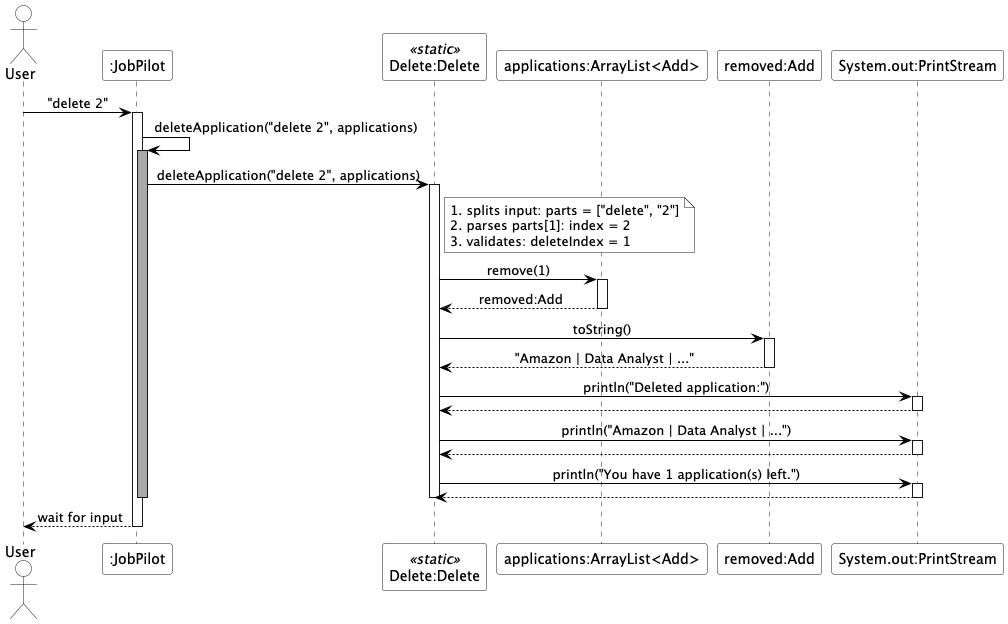

The diagram above was rendered by PlantUML. Its source (embedded in the PNG):
@startuml
skinparam ParticipantBackgroundColor #white
skinparam ActorBackgroundColor #white
skinparam NoteBackgroundColor #white
skinparam LifeLineBackgroundColor #white
skinparam ArrowColor #black
skinparam SequenceMessageAlign center

actor User as user
participant ":JobPilot" as jp
participant "Delete:Delete" as del <<static>>
participant "applications:ArrayList<Add>" as apps
participant "removed:Add" as removed
participant "System.out:PrintStream" as sysout

user -> jp : "delete 2"
activate jp

jp -> jp : deleteApplication("delete 2", applications)
activate jp #darkgrey

jp -> del : deleteApplication("delete 2", applications)
activate del

note right of del
    1. splits input: parts = ["delete", "2"]
    2. parses parts[1]: index = 2
    3. validates: deleteIndex = 1
end note

del -> apps : remove(1)
activate apps
return removed:Add

del -> removed : toString()
activate removed
return "Amazon | Data Analyst | ..."

del -> sysout : println("Deleted application:")
activate sysout
return
del -> sysout : println("Amazon | Data Analyst | ...")
activate sysout
return
del -> sysout : println("You have 1 application(s) left.")
activate sysout
return

deactivate del
deactivate jp
jp --> user : wait for input
deactivate jp
@enduml